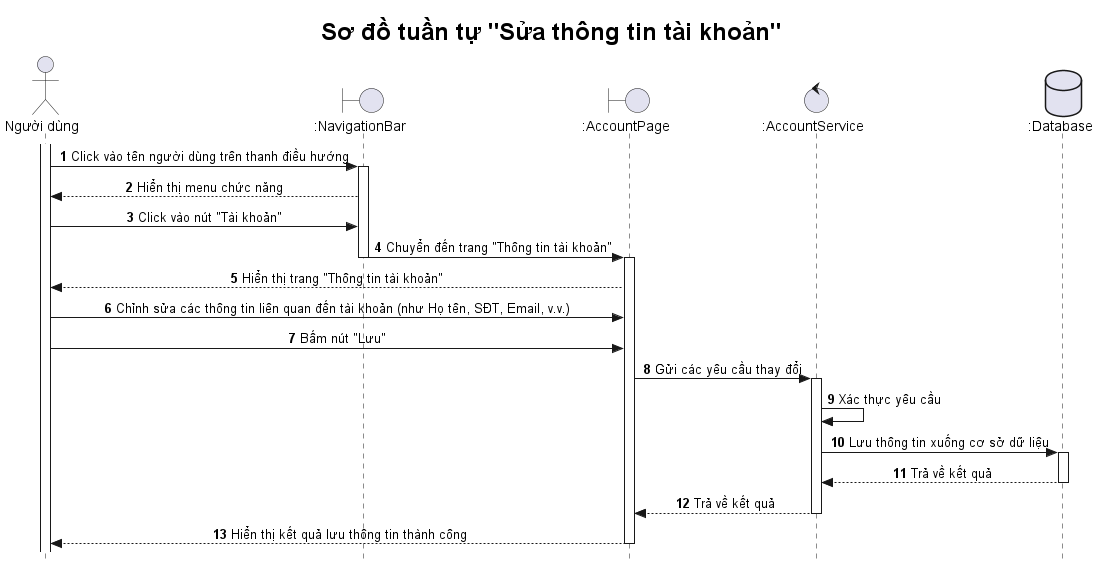

The diagram above was rendered by PlantUML. Its source (embedded in the PNG):
@startuml

title <size: 24> Sơ đồ tuần tự "Sửa thông tin tài khoản" </size>

skinparam style strictuml
skinparam SequenceMessageAlignment center

autonumber

actor "Người dùng" as U
boundary ":NavigationBar" as NB  
boundary ":AccountPage" as AP  
control ":AccountService" as AS
database ":Database" as DB  

activate U
U -> NB: Click vào tên người dùng trên thanh điều hướng
activate NB
NB --> U: Hiển thị menu chức năng
U -> NB: Click vào nút "Tài khoản"
NB -> AP: Chuyển đến trang "Thông tin tài khoản"
deactivate NB
activate AP
AP --> U: Hiển thị trang "Thông tin tài khoản"
U -> AP: Chỉnh sửa các thông tin liên quan đến tài khoản (như Họ tên, SĐT, Email, v.v.)
U -> AP: Bấm nút "Lưu"
AP -> AS: Gửi các yêu cầu thay đổi
activate AS
AS -> AS: Xác thực yêu cầu
AS -> DB: Lưu thông tin xuống cơ sở dữ liệu
activate DB
DB --> AS: Trả về kết quả
deactivate DB
AS --> AP: Trả về kết quả
deactivate AS
AP --> U: Hiển thị kết quả lưu thông tin thành công
deactivate AP


@enduml